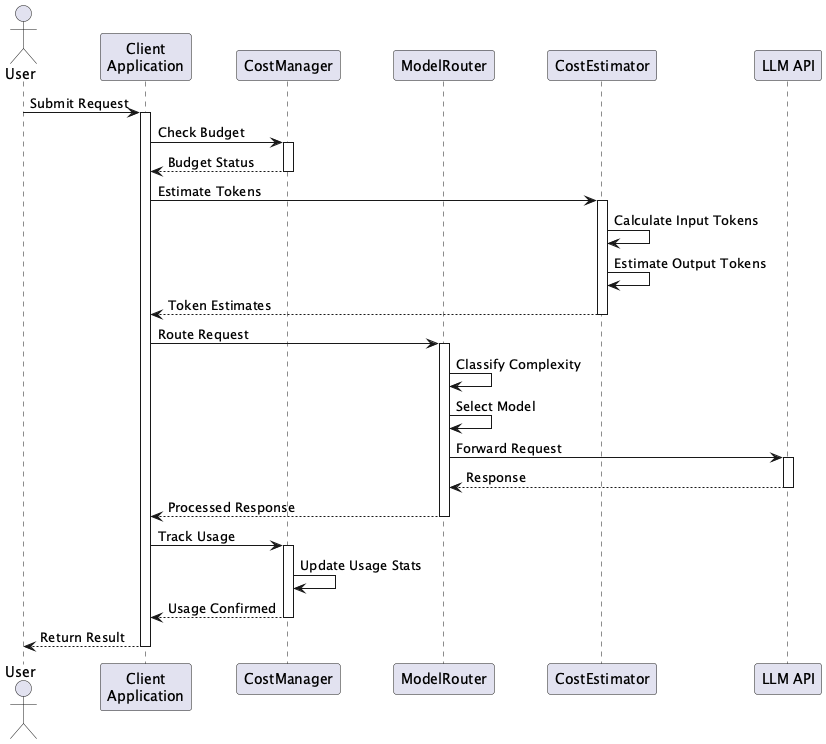

The diagram above was rendered by PlantUML. Its source (embedded in the PNG):
@startuml cost_managed_sequence

actor User
participant "Client\nApplication" as Client
participant "CostManager" as CostManager
participant "ModelRouter" as Router
participant "CostEstimator" as Estimator
participant "LLM API" as API

User -> Client: Submit Request
activate Client

Client -> CostManager: Check Budget
activate CostManager
CostManager --> Client: Budget Status
deactivate CostManager

Client -> Estimator: Estimate Tokens
activate Estimator
Estimator -> Estimator: Calculate Input Tokens
Estimator -> Estimator: Estimate Output Tokens
Estimator --> Client: Token Estimates
deactivate Estimator

Client -> Router: Route Request
activate Router
Router -> Router: Classify Complexity
Router -> Router: Select Model
Router -> API: Forward Request
activate API
API --> Router: Response
deactivate API
Router --> Client: Processed Response
deactivate Router

Client -> CostManager: Track Usage
activate CostManager
CostManager -> CostManager: Update Usage Stats
CostManager --> Client: Usage Confirmed
deactivate CostManager

Client --> User: Return Result
deactivate Client

@enduml